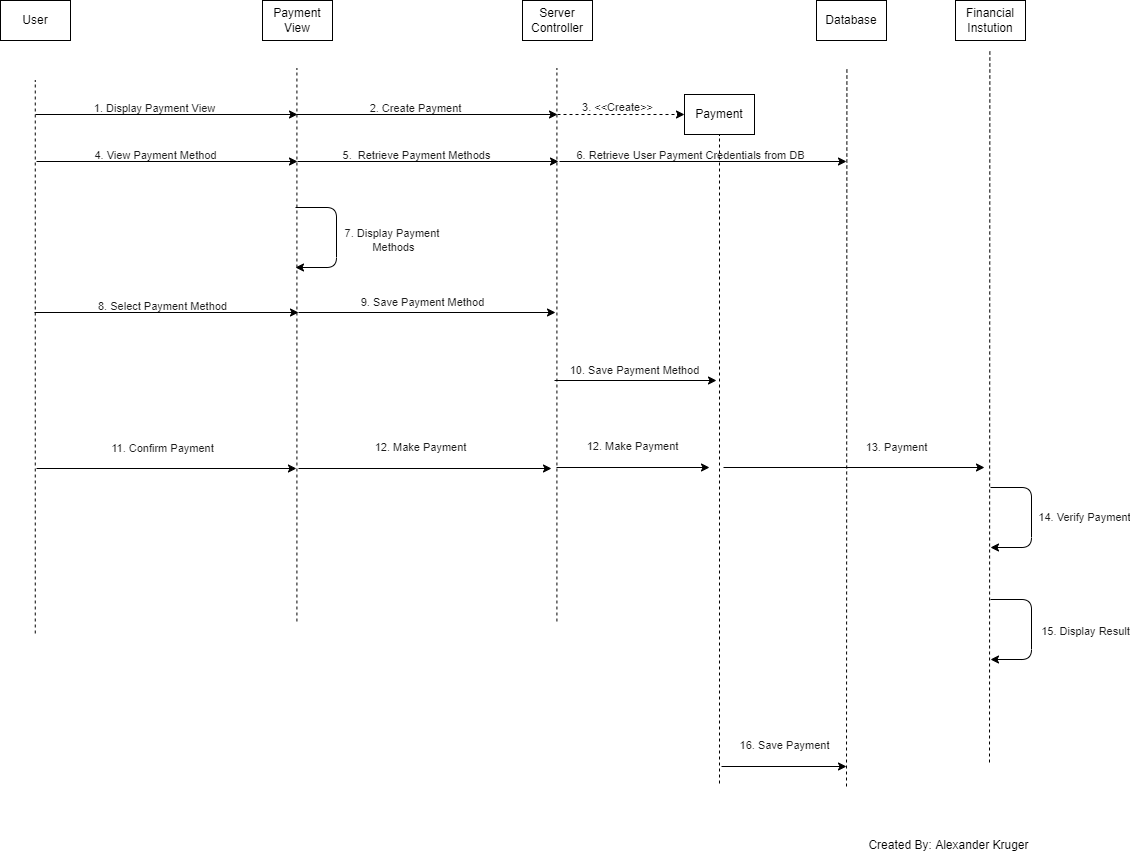

The diagram above was exported from draw.io. Its source (the exported page's mxGraphModel, read from the mxfile embedded in the PNG):
<mxGraphModel dx="878" dy="733" grid="0" gridSize="10" guides="1" tooltips="1" connect="1" arrows="1" fold="1" page="1" pageScale="1" pageWidth="850" pageHeight="1100" background="#ffffff" math="0" shadow="0">
  <root>
    <mxCell id="0" />
    <mxCell id="1" parent="0" />
    <mxCell id="3" value="Payment View" style="rounded=0;whiteSpace=wrap;html=1;fontColor=#000000;strokeColor=#000000;fillColor=#FFFFFF;" parent="1" vertex="1">
      <mxGeometry x="266" y="97" width="70" height="40" as="geometry" />
    </mxCell>
    <mxCell id="4" value="Server&lt;br&gt;Controller" style="rounded=0;whiteSpace=wrap;html=1;fontColor=#000000;strokeColor=#000000;fillColor=#FFFFFF;" parent="1" vertex="1">
      <mxGeometry x="526" y="97" width="70" height="40" as="geometry" />
    </mxCell>
    <mxCell id="5" value="Database" style="rounded=0;whiteSpace=wrap;html=1;fontColor=#000000;strokeColor=#000000;fillColor=#FFFFFF;" parent="1" vertex="1">
      <mxGeometry x="820" y="97" width="70" height="40" as="geometry" />
    </mxCell>
    <mxCell id="10" value="" style="endArrow=none;dashed=1;html=1;strokeColor=#000000;" parent="1" edge="1">
      <mxGeometry width="50" height="50" relative="1" as="geometry">
        <mxPoint x="38.76" y="730" as="sourcePoint" />
        <mxPoint x="38.76" y="177" as="targetPoint" />
      </mxGeometry>
    </mxCell>
    <mxCell id="11" value="" style="endArrow=none;dashed=1;html=1;strokeColor=#000000;" parent="1" edge="1">
      <mxGeometry width="50" height="50" relative="1" as="geometry">
        <mxPoint x="300.40999999999997" y="718" as="sourcePoint" />
        <mxPoint x="300.40999999999997" y="165" as="targetPoint" />
      </mxGeometry>
    </mxCell>
    <mxCell id="12" value="" style="endArrow=none;dashed=1;html=1;strokeColor=#000000;" parent="1" edge="1">
      <mxGeometry width="50" height="50" relative="1" as="geometry">
        <mxPoint x="560.4100000000001" y="718" as="sourcePoint" />
        <mxPoint x="560.4100000000001" y="165" as="targetPoint" />
      </mxGeometry>
    </mxCell>
    <mxCell id="13" value="" style="endArrow=none;dashed=1;html=1;strokeColor=#000000;" parent="1" edge="1">
      <mxGeometry width="50" height="50" relative="1" as="geometry">
        <mxPoint x="850" y="883" as="sourcePoint" />
        <mxPoint x="850.4100000000001" y="166" as="targetPoint" />
      </mxGeometry>
    </mxCell>
    <mxCell id="14" value="" style="endArrow=classic;html=1;strokeColor=#000000;" parent="1" edge="1">
      <mxGeometry width="50" height="50" relative="1" as="geometry">
        <mxPoint x="39" y="211" as="sourcePoint" />
        <mxPoint x="301" y="211" as="targetPoint" />
      </mxGeometry>
    </mxCell>
    <mxCell id="15" value="1. Display Payment View" style="edgeLabel;html=1;align=center;verticalAlign=middle;resizable=0;points=[];labelBackgroundColor=none;fontColor=#1C1C1C;" parent="14" vertex="1" connectable="0">
      <mxGeometry x="-0.0806" y="-2" relative="1" as="geometry">
        <mxPoint x="-2" y="-9" as="offset" />
      </mxGeometry>
    </mxCell>
    <mxCell id="16" value="" style="endArrow=classic;html=1;strokeColor=#000000;" parent="1" edge="1">
      <mxGeometry width="50" height="50" relative="1" as="geometry">
        <mxPoint x="300" y="211" as="sourcePoint" />
        <mxPoint x="561" y="211" as="targetPoint" />
      </mxGeometry>
    </mxCell>
    <mxCell id="17" value="2. Create Payment" style="edgeLabel;html=1;align=center;verticalAlign=middle;resizable=0;points=[];labelBackgroundColor=none;fontColor=#1C1C1C;" parent="16" vertex="1" connectable="0">
      <mxGeometry x="-0.0806" y="-2" relative="1" as="geometry">
        <mxPoint x="-2" y="-9" as="offset" />
      </mxGeometry>
    </mxCell>
    <mxCell id="18" value="" style="endArrow=classic;html=1;strokeColor=#000000;entryX=0;entryY=0.5;entryDx=0;entryDy=0;dashed=1;" parent="1" target="20" edge="1">
      <mxGeometry width="50" height="50" relative="1" as="geometry">
        <mxPoint x="561" y="210.9999999999999" as="sourcePoint" />
        <mxPoint x="641" y="211" as="targetPoint" />
      </mxGeometry>
    </mxCell>
    <mxCell id="19" value="3. &amp;lt;&amp;lt;Create&amp;gt;&amp;gt;" style="edgeLabel;html=1;align=center;verticalAlign=middle;resizable=0;points=[];labelBackgroundColor=none;fontColor=#1C1C1C;" parent="18" vertex="1" connectable="0">
      <mxGeometry x="-0.0806" y="-2" relative="1" as="geometry">
        <mxPoint x="1" y="-9" as="offset" />
      </mxGeometry>
    </mxCell>
    <mxCell id="20" value="Payment" style="rounded=0;whiteSpace=wrap;html=1;fontColor=#000000;strokeColor=#000000;fillColor=#FFFFFF;" parent="1" vertex="1">
      <mxGeometry x="688" y="191" width="70" height="40" as="geometry" />
    </mxCell>
    <mxCell id="21" value="" style="endArrow=none;dashed=1;html=1;strokeColor=#000000;entryX=0.5;entryY=1;entryDx=0;entryDy=0;" parent="1" target="20" edge="1">
      <mxGeometry width="50" height="50" relative="1" as="geometry">
        <mxPoint x="723" y="880" as="sourcePoint" />
        <mxPoint x="680.0000000000001" y="242" as="targetPoint" />
      </mxGeometry>
    </mxCell>
    <mxCell id="22" value="" style="endArrow=classic;html=1;strokeColor=#000000;" parent="1" edge="1">
      <mxGeometry width="50" height="50" relative="1" as="geometry">
        <mxPoint x="40" y="258" as="sourcePoint" />
        <mxPoint x="301" y="258" as="targetPoint" />
      </mxGeometry>
    </mxCell>
    <mxCell id="23" value="4. View Payment Method" style="edgeLabel;html=1;align=center;verticalAlign=middle;resizable=0;points=[];labelBackgroundColor=none;fontColor=#1C1C1C;" parent="22" vertex="1" connectable="0">
      <mxGeometry x="-0.0806" y="-2" relative="1" as="geometry">
        <mxPoint x="-2" y="-9" as="offset" />
      </mxGeometry>
    </mxCell>
    <mxCell id="24" value="" style="endArrow=classic;html=1;strokeColor=#000000;" parent="1" edge="1">
      <mxGeometry width="50" height="50" relative="1" as="geometry">
        <mxPoint x="300.9999999999999" y="258.0000000000001" as="sourcePoint" />
        <mxPoint x="562" y="258" as="targetPoint" />
      </mxGeometry>
    </mxCell>
    <mxCell id="25" value="5.&amp;nbsp; Retrieve Payment Methods" style="edgeLabel;html=1;align=center;verticalAlign=middle;resizable=0;points=[];labelBackgroundColor=none;fontColor=#1C1C1C;" parent="24" vertex="1" connectable="0">
      <mxGeometry x="-0.0806" y="-2" relative="1" as="geometry">
        <mxPoint x="-2" y="-9" as="offset" />
      </mxGeometry>
    </mxCell>
    <mxCell id="26" value="" style="endArrow=classic;html=1;strokeColor=#000000;" parent="1" edge="1">
      <mxGeometry width="50" height="50" relative="1" as="geometry">
        <mxPoint x="563" y="258.0000000000001" as="sourcePoint" />
        <mxPoint x="850" y="258" as="targetPoint" />
      </mxGeometry>
    </mxCell>
    <mxCell id="27" value="6. Retrieve User Payment Credentials from DB" style="edgeLabel;html=1;align=center;verticalAlign=middle;resizable=0;points=[];labelBackgroundColor=none;fontColor=#1C1C1C;" parent="26" vertex="1" connectable="0">
      <mxGeometry x="-0.0806" y="-2" relative="1" as="geometry">
        <mxPoint x="-2" y="-9" as="offset" />
      </mxGeometry>
    </mxCell>
    <mxCell id="28" value="" style="endArrow=classic;html=1;strokeColor=#000000;" parent="1" edge="1">
      <mxGeometry width="50" height="50" relative="1" as="geometry">
        <mxPoint x="38" y="409" as="sourcePoint" />
        <mxPoint x="302" y="409.0000000000001" as="targetPoint" />
      </mxGeometry>
    </mxCell>
    <mxCell id="29" value="7. Display Payment &lt;br&gt;Methods" style="edgeLabel;html=1;align=center;verticalAlign=middle;resizable=0;points=[];labelBackgroundColor=none;fontColor=#1C1C1C;" parent="28" vertex="1" connectable="0">
      <mxGeometry x="-0.0806" y="-2" relative="1" as="geometry">
        <mxPoint x="237" y="-75" as="offset" />
      </mxGeometry>
    </mxCell>
    <mxCell id="30" value="" style="endArrow=classic;html=1;fontColor=#1C1C1C;strokeColor=#000000;" parent="1" edge="1">
      <mxGeometry width="50" height="50" relative="1" as="geometry">
        <mxPoint x="299" y="304" as="sourcePoint" />
        <mxPoint x="299" y="364" as="targetPoint" />
        <Array as="points">
          <mxPoint x="340" y="304" />
          <mxPoint x="340" y="364" />
        </Array>
      </mxGeometry>
    </mxCell>
    <mxCell id="31" value="8. Select Payment Method" style="edgeLabel;html=1;align=center;verticalAlign=middle;resizable=0;points=[];labelBackgroundColor=none;fontColor=#1C1C1C;" parent="1" vertex="1" connectable="0">
      <mxGeometry x="161.9565217391305" y="407" as="geometry">
        <mxPoint x="4" y="-5" as="offset" />
      </mxGeometry>
    </mxCell>
    <mxCell id="32" value="" style="endArrow=classic;html=1;strokeColor=#000000;" parent="1" edge="1">
      <mxGeometry width="50" height="50" relative="1" as="geometry">
        <mxPoint x="302" y="409" as="sourcePoint" />
        <mxPoint x="559" y="409" as="targetPoint" />
      </mxGeometry>
    </mxCell>
    <mxCell id="33" value="9. Save Payment Method" style="edgeLabel;html=1;align=center;verticalAlign=middle;resizable=0;points=[];labelBackgroundColor=none;fontColor=#1C1C1C;" parent="32" vertex="1" connectable="0">
      <mxGeometry x="-0.0806" y="-2" relative="1" as="geometry">
        <mxPoint x="5" y="-13" as="offset" />
      </mxGeometry>
    </mxCell>
    <mxCell id="34" value="" style="endArrow=classic;html=1;strokeColor=#000000;" parent="1" edge="1">
      <mxGeometry width="50" height="50" relative="1" as="geometry">
        <mxPoint x="558" y="477" as="sourcePoint" />
        <mxPoint x="720" y="477" as="targetPoint" />
      </mxGeometry>
    </mxCell>
    <mxCell id="35" value="10. Save Payment Method" style="edgeLabel;html=1;align=center;verticalAlign=middle;resizable=0;points=[];labelBackgroundColor=none;fontColor=#1C1C1C;" parent="34" vertex="1" connectable="0">
      <mxGeometry x="-0.0806" y="-2" relative="1" as="geometry">
        <mxPoint x="5" y="-13" as="offset" />
      </mxGeometry>
    </mxCell>
    <mxCell id="36" value="Financial Instution" style="rounded=0;whiteSpace=wrap;html=1;fontColor=#000000;strokeColor=#000000;fillColor=#FFFFFF;" parent="1" vertex="1">
      <mxGeometry x="959" y="97" width="70" height="40" as="geometry" />
    </mxCell>
    <mxCell id="37" value="" style="endArrow=none;dashed=1;html=1;strokeColor=#000000;" parent="1" edge="1">
      <mxGeometry width="50" height="50" relative="1" as="geometry">
        <mxPoint x="993" y="859" as="sourcePoint" />
        <mxPoint x="993.3699999999999" y="147" as="targetPoint" />
      </mxGeometry>
    </mxCell>
    <mxCell id="38" value="" style="endArrow=classic;html=1;strokeColor=#000000;" parent="1" edge="1">
      <mxGeometry width="50" height="50" relative="1" as="geometry">
        <mxPoint x="40" y="565" as="sourcePoint" />
        <mxPoint x="299.96" y="565" as="targetPoint" />
      </mxGeometry>
    </mxCell>
    <mxCell id="39" value="11. Confirm Payment" style="edgeLabel;html=1;align=center;verticalAlign=middle;resizable=0;points=[];labelBackgroundColor=none;fontColor=#1C1C1C;" parent="38" vertex="1" connectable="0">
      <mxGeometry x="-0.0806" y="-2" relative="1" as="geometry">
        <mxPoint x="5" y="-23" as="offset" />
      </mxGeometry>
    </mxCell>
    <mxCell id="40" value="" style="endArrow=classic;html=1;strokeColor=#000000;" parent="1" edge="1">
      <mxGeometry width="50" height="50" relative="1" as="geometry">
        <mxPoint x="302.00000000000006" y="564.9999999999998" as="sourcePoint" />
        <mxPoint x="555" y="565" as="targetPoint" />
      </mxGeometry>
    </mxCell>
    <mxCell id="41" value="12. Make Payment" style="edgeLabel;html=1;align=center;verticalAlign=middle;resizable=0;points=[];labelBackgroundColor=none;fontColor=#1C1C1C;" parent="40" vertex="1" connectable="0">
      <mxGeometry x="-0.0806" y="-2" relative="1" as="geometry">
        <mxPoint x="5" y="-23" as="offset" />
      </mxGeometry>
    </mxCell>
    <mxCell id="42" value="" style="endArrow=classic;html=1;strokeColor=#000000;" parent="1" edge="1">
      <mxGeometry width="50" height="50" relative="1" as="geometry">
        <mxPoint x="560" y="563.9999999999998" as="sourcePoint" />
        <mxPoint x="713" y="564" as="targetPoint" />
      </mxGeometry>
    </mxCell>
    <mxCell id="43" value="12. Make Payment" style="edgeLabel;html=1;align=center;verticalAlign=middle;resizable=0;points=[];labelBackgroundColor=none;fontColor=#1C1C1C;" parent="42" vertex="1" connectable="0">
      <mxGeometry x="-0.0806" y="-2" relative="1" as="geometry">
        <mxPoint x="5" y="-23" as="offset" />
      </mxGeometry>
    </mxCell>
    <mxCell id="44" value="" style="endArrow=classic;html=1;strokeColor=#000000;" parent="1" edge="1">
      <mxGeometry width="50" height="50" relative="1" as="geometry">
        <mxPoint x="727" y="563.9999999999995" as="sourcePoint" />
        <mxPoint x="988" y="564" as="targetPoint" />
      </mxGeometry>
    </mxCell>
    <mxCell id="45" value="13. Payment" style="edgeLabel;html=1;align=center;verticalAlign=middle;resizable=0;points=[];labelBackgroundColor=none;fontColor=#1C1C1C;" parent="44" vertex="1" connectable="0">
      <mxGeometry x="-0.0806" y="-2" relative="1" as="geometry">
        <mxPoint x="52" y="-22" as="offset" />
      </mxGeometry>
    </mxCell>
    <mxCell id="48" value="" style="endArrow=classic;html=1;strokeColor=#000000;" parent="1" edge="1">
      <mxGeometry width="50" height="50" relative="1" as="geometry">
        <mxPoint x="725" y="862.9999999999995" as="sourcePoint" />
        <mxPoint x="850" y="863" as="targetPoint" />
      </mxGeometry>
    </mxCell>
    <mxCell id="49" value="16. Save Payment" style="edgeLabel;html=1;align=center;verticalAlign=middle;resizable=0;points=[];labelBackgroundColor=none;fontColor=#1C1C1C;" parent="48" vertex="1" connectable="0">
      <mxGeometry x="-0.0806" y="-2" relative="1" as="geometry">
        <mxPoint x="5" y="-23" as="offset" />
      </mxGeometry>
    </mxCell>
    <mxCell id="50" value="14. Verify Payment" style="edgeLabel;html=1;align=center;verticalAlign=middle;resizable=0;points=[];labelBackgroundColor=none;fontColor=#1C1C1C;" parent="1" vertex="1" connectable="0">
      <mxGeometry x="1087" y="613.9999999999998" as="geometry" />
    </mxCell>
    <mxCell id="51" value="" style="endArrow=classic;html=1;fontColor=#1C1C1C;strokeColor=#000000;" parent="1" edge="1">
      <mxGeometry width="50" height="50" relative="1" as="geometry">
        <mxPoint x="994" y="584" as="sourcePoint" />
        <mxPoint x="994" y="644" as="targetPoint" />
        <Array as="points">
          <mxPoint x="1035" y="584" />
          <mxPoint x="1035" y="644" />
        </Array>
      </mxGeometry>
    </mxCell>
    <mxCell id="52" value="" style="endArrow=classic;html=1;fontColor=#1C1C1C;strokeColor=#000000;" parent="1" edge="1">
      <mxGeometry width="50" height="50" relative="1" as="geometry">
        <mxPoint x="994" y="696" as="sourcePoint" />
        <mxPoint x="994" y="756" as="targetPoint" />
        <Array as="points">
          <mxPoint x="1035" y="696" />
          <mxPoint x="1035" y="756" />
        </Array>
      </mxGeometry>
    </mxCell>
    <mxCell id="53" value="15. Display Result" style="edgeLabel;html=1;align=center;verticalAlign=middle;resizable=0;points=[];labelBackgroundColor=none;fontColor=#1C1C1C;" parent="1" vertex="1" connectable="0">
      <mxGeometry x="1092" y="643.9999999999998" as="geometry">
        <mxPoint x="-4" y="84" as="offset" />
      </mxGeometry>
    </mxCell>
    <mxCell id="54" value="&lt;font color=&quot;#000000&quot;&gt;Created By: Alexander Kruger&lt;/font&gt;" style="text;html=1;align=center;verticalAlign=middle;resizable=0;points=[];autosize=1;strokeColor=none;fillColor=none;" parent="1" vertex="1">
      <mxGeometry x="867" y="932" width="170" height="20" as="geometry" />
    </mxCell>
    <mxCell id="55" value="User" style="rounded=0;whiteSpace=wrap;html=1;fontColor=#000000;strokeColor=#000000;fillColor=#FFFFFF;" parent="1" vertex="1">
      <mxGeometry x="4" y="97" width="70" height="40" as="geometry" />
    </mxCell>
  </root>
</mxGraphModel>